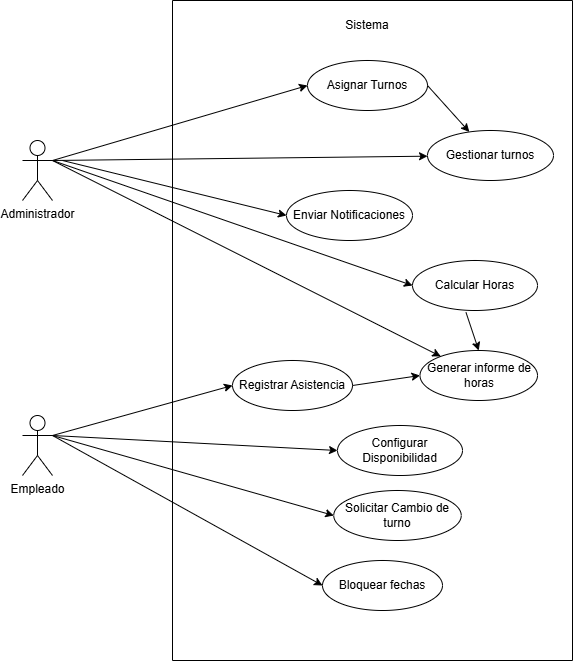

The diagram above was exported from draw.io. Its source (the exported page's mxGraphModel, read from the mxfile embedded in the PNG):
<mxGraphModel dx="1706" dy="854" grid="1" gridSize="10" guides="1" tooltips="1" connect="1" arrows="1" fold="1" page="1" pageScale="1" pageWidth="827" pageHeight="1169" math="0" shadow="0">
  <root>
    <mxCell id="0" />
    <mxCell id="1" parent="0" />
    <mxCell id="eoyPKjulvYSx0ocKY68n-2" value="Administrador" style="shape=umlActor;verticalLabelPosition=bottom;verticalAlign=top;html=1;outlineConnect=0;" vertex="1" parent="1">
      <mxGeometry x="160" y="250" width="30" height="60" as="geometry" />
    </mxCell>
    <mxCell id="eoyPKjulvYSx0ocKY68n-3" value="Empleado" style="shape=umlActor;verticalLabelPosition=bottom;verticalAlign=top;html=1;outlineConnect=0;" vertex="1" parent="1">
      <mxGeometry x="160" y="525" width="30" height="60" as="geometry" />
    </mxCell>
    <mxCell id="eoyPKjulvYSx0ocKY68n-4" value="" style="swimlane;startSize=0;" vertex="1" parent="1">
      <mxGeometry x="310" y="110" width="400" height="660" as="geometry" />
    </mxCell>
    <mxCell id="eoyPKjulvYSx0ocKY68n-5" value="Sistema" style="text;html=1;align=center;verticalAlign=middle;whiteSpace=wrap;rounded=0;" vertex="1" parent="eoyPKjulvYSx0ocKY68n-4">
      <mxGeometry x="165" y="10" width="60" height="30" as="geometry" />
    </mxCell>
    <mxCell id="eoyPKjulvYSx0ocKY68n-11" value="Asignar Turnos" style="ellipse;whiteSpace=wrap;html=1;" vertex="1" parent="eoyPKjulvYSx0ocKY68n-4">
      <mxGeometry x="135" y="60" width="120" height="50" as="geometry" />
    </mxCell>
    <mxCell id="eoyPKjulvYSx0ocKY68n-15" value="Gestionar turnos" style="ellipse;whiteSpace=wrap;html=1;" vertex="1" parent="eoyPKjulvYSx0ocKY68n-4">
      <mxGeometry x="255" y="130" width="126" height="50" as="geometry" />
    </mxCell>
    <mxCell id="eoyPKjulvYSx0ocKY68n-17" value="" style="endArrow=classic;html=1;rounded=0;exitX=1;exitY=0.5;exitDx=0;exitDy=0;" edge="1" parent="eoyPKjulvYSx0ocKY68n-4" source="eoyPKjulvYSx0ocKY68n-11" target="eoyPKjulvYSx0ocKY68n-15">
      <mxGeometry width="50" height="50" relative="1" as="geometry">
        <mxPoint x="460" y="280" as="sourcePoint" />
        <mxPoint x="510" y="230" as="targetPoint" />
      </mxGeometry>
    </mxCell>
    <mxCell id="eoyPKjulvYSx0ocKY68n-19" value="Enviar Notificaciones" style="ellipse;whiteSpace=wrap;html=1;" vertex="1" parent="eoyPKjulvYSx0ocKY68n-4">
      <mxGeometry x="114" y="190" width="126" height="50" as="geometry" />
    </mxCell>
    <mxCell id="eoyPKjulvYSx0ocKY68n-20" value="Calcular Horas" style="ellipse;whiteSpace=wrap;html=1;" vertex="1" parent="eoyPKjulvYSx0ocKY68n-4">
      <mxGeometry x="240" y="260" width="125" height="50" as="geometry" />
    </mxCell>
    <mxCell id="eoyPKjulvYSx0ocKY68n-23" value="Generar informe de horas" style="ellipse;whiteSpace=wrap;html=1;" vertex="1" parent="eoyPKjulvYSx0ocKY68n-4">
      <mxGeometry x="247.5" y="350" width="117.5" height="50" as="geometry" />
    </mxCell>
    <mxCell id="eoyPKjulvYSx0ocKY68n-25" value="" style="endArrow=classic;html=1;rounded=0;exitX=0.428;exitY=1.038;exitDx=0;exitDy=0;exitPerimeter=0;entryX=0.5;entryY=0;entryDx=0;entryDy=0;" edge="1" parent="eoyPKjulvYSx0ocKY68n-4" source="eoyPKjulvYSx0ocKY68n-20" target="eoyPKjulvYSx0ocKY68n-23">
      <mxGeometry width="50" height="50" relative="1" as="geometry">
        <mxPoint x="330" y="400" as="sourcePoint" />
        <mxPoint x="380" y="350" as="targetPoint" />
      </mxGeometry>
    </mxCell>
    <mxCell id="eoyPKjulvYSx0ocKY68n-27" value="Registrar Asistencia" style="ellipse;whiteSpace=wrap;html=1;" vertex="1" parent="eoyPKjulvYSx0ocKY68n-4">
      <mxGeometry x="60" y="360" width="120" height="50" as="geometry" />
    </mxCell>
    <mxCell id="eoyPKjulvYSx0ocKY68n-28" value="" style="endArrow=classic;html=1;rounded=0;exitX=1;exitY=0.5;exitDx=0;exitDy=0;entryX=0;entryY=0.5;entryDx=0;entryDy=0;" edge="1" parent="eoyPKjulvYSx0ocKY68n-4" source="eoyPKjulvYSx0ocKY68n-27" target="eoyPKjulvYSx0ocKY68n-23">
      <mxGeometry width="50" height="50" relative="1" as="geometry">
        <mxPoint x="330" y="400" as="sourcePoint" />
        <mxPoint x="380" y="350" as="targetPoint" />
      </mxGeometry>
    </mxCell>
    <mxCell id="eoyPKjulvYSx0ocKY68n-29" value="Configurar Disponibilidad" style="ellipse;whiteSpace=wrap;html=1;" vertex="1" parent="eoyPKjulvYSx0ocKY68n-4">
      <mxGeometry x="165" y="425" width="125" height="50" as="geometry" />
    </mxCell>
    <mxCell id="eoyPKjulvYSx0ocKY68n-31" value="Solicitar Cambio de turno" style="ellipse;whiteSpace=wrap;html=1;" vertex="1" parent="eoyPKjulvYSx0ocKY68n-4">
      <mxGeometry x="161.25" y="490" width="127.5" height="50" as="geometry" />
    </mxCell>
    <mxCell id="eoyPKjulvYSx0ocKY68n-32" value="Bloquear fechas" style="ellipse;whiteSpace=wrap;html=1;" vertex="1" parent="eoyPKjulvYSx0ocKY68n-4">
      <mxGeometry x="150" y="560" width="120" height="50" as="geometry" />
    </mxCell>
    <mxCell id="eoyPKjulvYSx0ocKY68n-10" value="" style="endArrow=classic;html=1;rounded=0;exitX=1;exitY=0.3333333333333333;exitDx=0;exitDy=0;exitPerimeter=0;entryX=0;entryY=0.5;entryDx=0;entryDy=0;" edge="1" parent="1" source="eoyPKjulvYSx0ocKY68n-2" target="eoyPKjulvYSx0ocKY68n-11">
      <mxGeometry width="50" height="50" relative="1" as="geometry">
        <mxPoint x="380" y="360" as="sourcePoint" />
        <mxPoint x="430" y="310" as="targetPoint" />
      </mxGeometry>
    </mxCell>
    <mxCell id="eoyPKjulvYSx0ocKY68n-14" value="" style="endArrow=classic;html=1;rounded=0;exitX=1;exitY=0.3333333333333333;exitDx=0;exitDy=0;exitPerimeter=0;" edge="1" parent="1" source="eoyPKjulvYSx0ocKY68n-2" target="eoyPKjulvYSx0ocKY68n-15">
      <mxGeometry width="50" height="50" relative="1" as="geometry">
        <mxPoint x="760" y="370" as="sourcePoint" />
        <mxPoint x="810" y="320" as="targetPoint" />
      </mxGeometry>
    </mxCell>
    <mxCell id="eoyPKjulvYSx0ocKY68n-18" value="" style="endArrow=classic;html=1;rounded=0;entryX=0;entryY=0.5;entryDx=0;entryDy=0;" edge="1" parent="1" target="eoyPKjulvYSx0ocKY68n-19">
      <mxGeometry width="50" height="50" relative="1" as="geometry">
        <mxPoint x="200" y="270" as="sourcePoint" />
        <mxPoint x="810" y="300" as="targetPoint" />
      </mxGeometry>
    </mxCell>
    <mxCell id="eoyPKjulvYSx0ocKY68n-21" value="" style="endArrow=classic;html=1;rounded=0;exitX=1;exitY=0.3333333333333333;exitDx=0;exitDy=0;exitPerimeter=0;entryX=0;entryY=0.5;entryDx=0;entryDy=0;" edge="1" parent="1" source="eoyPKjulvYSx0ocKY68n-2" target="eoyPKjulvYSx0ocKY68n-20">
      <mxGeometry width="50" height="50" relative="1" as="geometry">
        <mxPoint x="630" y="470" as="sourcePoint" />
        <mxPoint x="680" y="420" as="targetPoint" />
      </mxGeometry>
    </mxCell>
    <mxCell id="eoyPKjulvYSx0ocKY68n-22" value="" style="endArrow=classic;html=1;rounded=0;" edge="1" parent="1" target="eoyPKjulvYSx0ocKY68n-23">
      <mxGeometry width="50" height="50" relative="1" as="geometry">
        <mxPoint x="190" y="270" as="sourcePoint" />
        <mxPoint x="680" y="440" as="targetPoint" />
      </mxGeometry>
    </mxCell>
    <mxCell id="eoyPKjulvYSx0ocKY68n-26" value="" style="endArrow=classic;html=1;rounded=0;exitX=1;exitY=0.3333333333333333;exitDx=0;exitDy=0;exitPerimeter=0;entryX=0;entryY=0.5;entryDx=0;entryDy=0;" edge="1" parent="1" source="eoyPKjulvYSx0ocKY68n-3" target="eoyPKjulvYSx0ocKY68n-27">
      <mxGeometry width="50" height="50" relative="1" as="geometry">
        <mxPoint x="630" y="490" as="sourcePoint" />
        <mxPoint x="680" y="440" as="targetPoint" />
      </mxGeometry>
    </mxCell>
    <mxCell id="eoyPKjulvYSx0ocKY68n-30" value="" style="endArrow=classic;html=1;rounded=0;entryX=0;entryY=0.5;entryDx=0;entryDy=0;exitX=1;exitY=0.3333333333333333;exitDx=0;exitDy=0;exitPerimeter=0;" edge="1" parent="1" source="eoyPKjulvYSx0ocKY68n-3" target="eoyPKjulvYSx0ocKY68n-29">
      <mxGeometry width="50" height="50" relative="1" as="geometry">
        <mxPoint x="200" y="540" as="sourcePoint" />
        <mxPoint x="680" y="440" as="targetPoint" />
      </mxGeometry>
    </mxCell>
    <mxCell id="eoyPKjulvYSx0ocKY68n-33" value="" style="endArrow=classic;html=1;rounded=0;exitX=1;exitY=0.3333333333333333;exitDx=0;exitDy=0;exitPerimeter=0;entryX=0;entryY=0.5;entryDx=0;entryDy=0;" edge="1" parent="1" source="eoyPKjulvYSx0ocKY68n-3" target="eoyPKjulvYSx0ocKY68n-31">
      <mxGeometry width="50" height="50" relative="1" as="geometry">
        <mxPoint x="630" y="490" as="sourcePoint" />
        <mxPoint x="680" y="440" as="targetPoint" />
      </mxGeometry>
    </mxCell>
    <mxCell id="eoyPKjulvYSx0ocKY68n-34" value="" style="endArrow=classic;html=1;rounded=0;exitX=1;exitY=0.3333333333333333;exitDx=0;exitDy=0;exitPerimeter=0;entryX=0;entryY=0.5;entryDx=0;entryDy=0;" edge="1" parent="1" source="eoyPKjulvYSx0ocKY68n-3" target="eoyPKjulvYSx0ocKY68n-32">
      <mxGeometry width="50" height="50" relative="1" as="geometry">
        <mxPoint x="630" y="490" as="sourcePoint" />
        <mxPoint x="680" y="440" as="targetPoint" />
      </mxGeometry>
    </mxCell>
  </root>
</mxGraphModel>